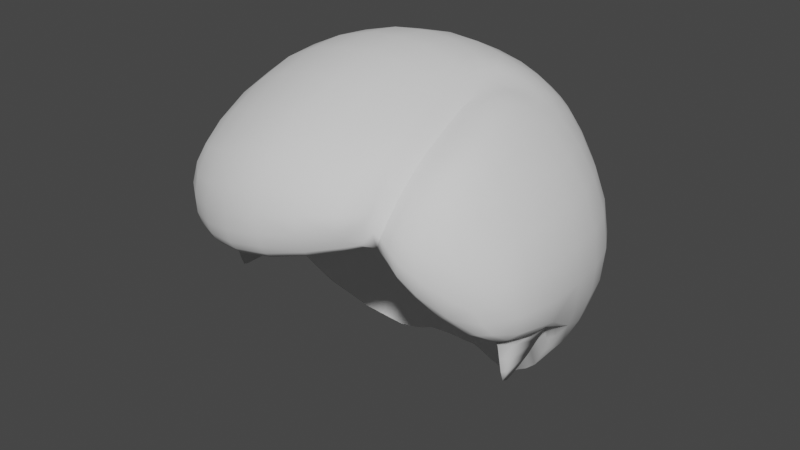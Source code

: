 # Source: Hair_02.blend  (saved by Blender 4.0.36; exported with 4.5.12 LTS)
import bpy
from mathutils import Matrix  # noqa: F401  (used for matrix-valued properties, if any)

bpy.ops.wm.read_factory_settings(use_empty=True)
scene = bpy.context.scene
scene.name = 'Scene'

# ---- collections
col_hair_01 = bpy.data.collections.new('Hair 01'); scene.collection.children.link(col_hair_01)

# ---- world
world_world = bpy.data.worlds.new('World'); scene.world = world_world
world_world.use_nodes = True; world_world.node_tree.nodes.clear()
_N = world_world.node_tree.nodes; _L = world_world.node_tree.links
n0 = _N.new('ShaderNodeOutputWorld'); n0.name = 'World Output'; n0.location = (300, 300)
n1 = _N.new('ShaderNodeBackground'); n1.name = 'Background'; n1.location = (10, 300)
n1.inputs[0].default_value = (0.05088, 0.05088, 0.05088, 1.0)
_L.new(n1.outputs[0], n0.inputs[0])
n0.is_active_output = True
world_world.color = (0.05088, 0.05088, 0.05088)
world_world.use_sun_shadow = False
world_world.sun_shadow_jitter_overblur = 0.0

# ---- meshes
me_cube_002 = bpy.data.meshes.new('Cube.002')
me_cube_002.from_pydata([(-0.3018, -0.3322, 0.2275), (-0.2936, 0.2818, -0.2707), (-0.285, 0.2793, 0.2739), (0.358, -0.2636, 0.2602), (0.3119, 0.2734, -0.265), (0.301, 0.2599, 0.2672), (-0.3279, 0.1921, -0.3084), (-0.3382, -0.3342, 0.04468), (-0.3496, -0.34, 0.1179), (-0.3394, -0.1733, 0.2956), (-0.3522, 0.006185, 0.3263), (-0.3241, 0.1693, 0.3101), (-0.3254, 0.3165, 0.1643), (-0.3524, 0.334, 0.001728), (-0.3346, 0.3154, -0.1608), (0.1715, 0.3263, -0.3114), (6.169e-05, 0.3474, -0.3266), (-0.1822, 0.3227, -0.3078), (-0.1741, 0.3189, 0.3101), (-0.001061, 0.3439, 0.3277), (0.1603, 0.3205, 0.3145), (0.3399, 0.2952, 0.1629), (0.3667, 0.3221, 0.001728), (0.3474, 0.3084, -0.1597), (0.3516, 0.08122, -0.3089), (0.3442, 0.1818, -0.2977), (0.3245, 0.1608, 0.3058), (0.3651, 0.007644, 0.3045), (0.375, -0.1537, 0.2939), (0.404, -0.2954, 0.1256), (0.3778, -0.3076, 0.01864), (0.3362, -0.283, -0.001075), (0.1537, -0.3428, 0.322), (-0.001638, -0.4027, 0.3111), (-0.1767, -0.3947, 0.2657), (-0.4414, -0.1954, 0.005239), (-0.4414, -0.1832, 0.1448), (-0.4523, 0.04612, -0.1749), (-0.4955, -0.006825, -0.01809), (-0.4575, 0.003566, 0.1754), (-0.425, 0.18, -0.1693), (-0.4578, 0.1851, 0.001728), (-0.415, 0.178, 0.173), (-0.1856, 0.3982, -0.1712), (-0.1932, 0.4336, 0.001728), (-0.1839, 0.4063, 0.173), (1.211e-08, 0.4254, -0.1801), (1.211e-08, 0.4672, 0.001728), (0.0, 0.4399, 0.1802), (0.1729, 0.4038, -0.1724), (0.1799, 0.4353, 0.001728), (0.173, 0.4065, 0.1742), (0.4213, 0.1876, -0.1687), (0.4573, 0.1865, 0.001829), (0.4176, 0.1752, 0.1712), (0.4495, 0.05551, -0.145), (0.492, 0.01297, 0.0009071), (0.4571, 0.006948, 0.1739), (0.4772, -0.1929, 0.005678), (0.4531, -0.1636, 0.1584), (0.1843, -0.4011, 0.1678), (0.1698, -0.4198, 0.2269), (0.005924, -0.4675, 0.121), (0.00134, -0.4691, 0.1939), (-0.1851, -0.4351, 0.07665), (-0.1895, -0.4386, 0.1427), (-0.1781, 0.2495, -0.3971), (0.0004986, 0.2916, -0.4116), (0.1697, 0.2517, -0.4033), (0.1514, 0.1735, 0.4058), (-0.005937, 0.1876, 0.4225), (-0.1836, 0.1785, 0.393), (0.1298, 0.002917, 0.4356), (-0.008565, 0.0009776, 0.4572), (-0.1931, 0.0053, 0.4217), (0.1442, -0.1806, 0.3981), (-0.004881, -0.2121, 0.4165), (-0.1855, -0.1913, 0.3839), (0.251, 0.2991, -0.2888), (0.2465, 0.2892, 0.2924), (0.2581, -0.2797, 0.2903), (0.2672, 0.3578, 0.1666), (0.2813, 0.3874, 0.001728), (0.2687, 0.3658, -0.1632), (0.2306, -0.3536, 0.148), (0.2477, -0.3437, 0.2057), (0.2621, 0.2014, -0.358), (0.2453, -0.1593, 0.3475), (0.2254, -0.006265, 0.385), (0.2442, 0.1861, 0.3589), (0.2226, -0.3007, 0.3128), (0.2213, -0.3632, 0.2232), (0.2105, -0.1657, 0.3756), (0.1863, -0.004793, 0.4086), (0.2983, -0.2783, 0.2867), (0.2884, -0.3615, 0.1076), (0.301, -0.3547, 0.1861), (0.2979, -0.1546, 0.347), (0.2828, -0.001765, 0.3742), (0.2811, 0.09488, 0.3576), (0.1913, 0.09541, 0.404), (0.2349, 0.09962, 0.3788), (-0.3899, -0.2191, -0.02829), (-0.3095, -0.3225, 0.02099), (0.01673, -0.4458, 0.09165), (0.4496, -0.04559, -0.1001), (0.4521, -0.1951, -0.0601), (0.4239, -0.01897, -0.1096), (0.4063, 0.03606, -0.1878), (0.0899, 0.3251, -0.3429), (0.08724, 0.2669, -0.4098), (-0.08935, 0.3251, -0.343), (-0.08425, 0.267, -0.4101), (-0.07578, 0.2253, -0.446), (0.4127, -0.1474, -0.2052), (-0.4211, -0.1895, -0.06366), (-0.4633, -0.05657, -0.09609), (-0.4179, -0.117, -0.2001), (-0.4138, -0.1669, -0.1374), (-0.4308, -0.07857, -0.1625), (-0.3113, 0.2433, -0.289), (-0.3374, 0.1437, -0.3239), (-0.3505, -0.3374, 0.07306), (-0.3278, -0.341, 0.1775), (-0.3203, -0.2682, 0.2599), (-0.351, -0.08092, 0.318), (-0.3419, 0.09083, 0.3227), (-0.3032, 0.2357, 0.2918), (-0.3039, 0.2976, 0.2307), (-0.3434, 0.3294, 0.08589), (-0.3487, 0.3287, -0.08243), (-0.3143, 0.2973, -0.2273), (0.2145, 0.3136, -0.3001), (0.05659, 0.3405, -0.3301), (-0.1235, 0.3308, -0.3245), (-0.2466, 0.3025, -0.2889), (-0.2418, 0.2979, 0.2918), (-0.09111, 0.3365, 0.3229), (0.08673, 0.3362, 0.3238), (0.2769, 0.2736, 0.2802), (0.3176, 0.2762, 0.2274), (0.3582, 0.3124, 0.08537), (0.3623, 0.3199, -0.08194), (0.3273, 0.2912, -0.2247), (0.353, 0.1327, -0.3055), (0.3269, 0.2348, -0.2825), (0.3121, 0.2239, 0.2843), (0.351, 0.08597, 0.3033), (0.3737, -0.07446, 0.3022), (0.3674, -0.2214, 0.2787), (0.3772, -0.2828, 0.2112), (0.3864, -0.316, 0.0679), (0.352, -0.3009, 0.006272), (0.197, -0.318, 0.3198), (0.08431, -0.3759, 0.3205), (-0.09128, -0.4086, 0.2906), (-0.251, -0.3658, 0.2438), (-0.4389, -0.1631, -0.074), (-0.4523, -0.1898, 0.07489), (-0.4385, 0.02256, -0.1742), (-0.4771, -0.1053, 0.004286), (-0.458, -0.09079, 0.1631), (-0.4816, 0.03342, -0.09657), (-0.4856, 0.001535, 0.08869), (-0.4472, 0.1044, -0.1738), (-0.4864, 0.09714, 0.0001046), (-0.4425, 0.09415, 0.1775), (-0.4503, 0.1833, -0.08614), (-0.4444, 0.183, 0.08963), (-0.3959, -0.2712, 0.03311), (-0.4053, -0.2677, 0.127), (-0.401, -0.1762, 0.223), (-0.4126, 0.005031, 0.2559), (-0.3751, 0.1721, 0.2476), (-0.3763, 0.2527, 0.1671), (-0.4127, 0.2647, 0.001728), (-0.3875, 0.2529, -0.1637), (-0.3855, 0.1799, -0.2437), (-0.4096, 0.06565, -0.2473), (-0.1912, 0.4232, -0.08638), (-0.1902, 0.4278, 0.08963), (-0.09517, 0.4181, -0.1786), (-0.09893, 0.4596, 0.001728), (-0.09509, 0.4317, 0.1781), (1.281e-08, 0.4547, -0.08996), (6.519e-09, 0.4623, 0.093), (0.09357, 0.4181, -0.1787), (0.09726, 0.4565, 0.001728), (0.09371, 0.4287, 0.1783), (0.1778, 0.4271, -0.08687), (0.1778, 0.4282, 0.09012), (-0.2666, 0.3642, -0.1639), (-0.2786, 0.391, 0.001728), (-0.2612, 0.3677, 0.1671), (-0.1773, 0.3698, 0.2476), (-0.0001326, 0.4004, 0.2595), (0.167, 0.3706, 0.2499), (0.2279, 0.3823, 0.1702), (0.238, 0.4116, 0.001728), (0.2281, 0.3858, -0.167), (0.1689, 0.3675, -0.2499), (7.721e-06, 0.3844, -0.2636), (-0.1806, 0.3623, -0.2477), (0.4475, 0.1887, -0.08583), (0.4464, 0.1816, 0.08942), (0.4368, 0.1247, -0.1715), (0.4818, 0.1032, 0.001865), (0.4432, 0.09464, 0.1746), (0.4753, 0.03247, -0.08323), (0.4852, 0.006587, 0.08934), (0.4339, -0.1283, -0.09276), (0.4926, -0.08477, -0.0005691), (0.4604, -0.08154, 0.1676), (0.471, -0.1815, -0.04371), (0.477, -0.1696, 0.07956), (0.3887, 0.2529, -0.1634), (0.4154, 0.262, 0.001741), (0.3806, 0.243, 0.1663), (0.3755, 0.1686, 0.2425), (0.4137, 0.008346, 0.2462), (0.4166, -0.1583, 0.2335), (0.4358, -0.2332, 0.1467), (0.4344, -0.262, 0.001428), (0.3708, -0.2421, -0.05083), (0.4005, 0.0865, -0.242), (0.3848, 0.1839, -0.2417), (0.174, -0.4207, 0.192), (0.1019, -0.4429, 0.1454), (0.09627, -0.4507, 0.2143), (0.00305, -0.4728, 0.1507), (-0.09219, -0.4636, 0.09765), (-0.09593, -0.4642, 0.1681), (-0.1901, -0.4381, 0.1024), (0.2068, -0.3888, 0.2298), (0.162, -0.3939, 0.2732), (-0.0001723, -0.4501, 0.2498), (-0.1825, -0.4328, 0.1995), (-0.2759, -0.397, 0.1242), (-0.2677, -0.3902, 0.05859), (-0.04289, 0.282, -0.4108), (0.1278, 0.2606, -0.4099), (-0.1756, 0.2271, -0.4334), (0.0009566, 0.281, -0.4481), (0.1702, 0.2311, -0.4403), (0.1276, 0.2216, -0.4621), (-0.1813, 0.283, -0.3562), (0.0002088, 0.3151, -0.3732), (0.1714, 0.2852, -0.3612), (0.2159, 0.228, -0.3836), (-0.2558, 0.1622, -0.4182), (-0.252, 0.2212, -0.3619), (0.07651, 0.1848, 0.418), (-0.09579, 0.1847, 0.4144), (0.1318, 0.08908, 0.4306), (-0.008012, 0.09771, 0.4484), (-0.19, 0.09452, 0.4143), (0.07067, 0.002273, 0.4503), (-0.09999, 0.002607, 0.4476), (0.1362, -0.08821, 0.4234), (-0.007127, -0.1034, 0.4465), (-0.1912, -0.08791, 0.4132), (0.0784, -0.1993, 0.4105), (-0.09575, -0.2065, 0.4072), (0.1534, 0.2561, 0.3661), (-0.003261, 0.2712, 0.3822), (-0.1771, 0.2543, 0.3585), (-0.2604, 0.1722, 0.3585), (-0.2784, 0.006488, 0.3815), (-0.267, -0.1787, 0.3483), (-0.1788, -0.3045, 0.3313), (-0.003087, -0.3182, 0.3692), (0.1489, -0.2686, 0.3641), (0.1859, -0.1701, 0.3875), (0.1652, -0.0004359, 0.4219), (0.285, 0.2859, -0.2772), (0.2109, 0.3046, 0.3037), (0.2754, -0.2782, 0.2882), (0.3027, 0.3312, 0.1635), (0.3223, 0.361, 0.001728), (0.3072, 0.3433, -0.1601), (0.26, -0.3604, 0.1351), (0.2692, -0.3512, 0.1989), (0.3041, 0.1862, -0.3328), (0.2682, -0.1568, 0.3475), (0.2511, -0.004882, 0.3822), (0.2275, 0.0529, 0.3855), (0.2332, -0.08125, 0.3705), (0.2547, -0.2265, 0.3224), (0.2443, 0.2383, 0.3332), (0.2664, 0.166, -0.3765), (0.2546, 0.2495, -0.3299), (0.2547, -0.3187, 0.2477), (0.2405, -0.3552, 0.1751), (0.2574, 0.3382, -0.2327), (0.2779, 0.3828, -0.08341), (0.277, 0.3782, 0.08687), (0.2553, 0.3288, 0.2362), (0.2416, -0.2875, 0.3005), (0.2328, -0.3473, 0.214), (0.2279, -0.1623, 0.3593), (0.2047, -0.006583, 0.3947), (0.2987, 0.1194, 0.3407), (0.1859, 0.05762, 0.409), (0.1969, -0.08302, 0.3967), (0.2189, -0.241, 0.3486), (0.2234, -0.3398, 0.267), (0.3298, -0.2738, 0.2768), (0.3252, -0.3455, 0.06908), (0.3458, -0.3385, 0.1608), (0.3343, -0.1529, 0.3312), (0.3208, 0.003381, 0.3481), (0.2959, -0.3655, 0.1403), (0.3004, -0.3242, 0.2385), (0.2991, -0.2219, 0.3218), (0.2903, -0.07727, 0.3664), (0.2812, 0.0587, 0.3667), (0.2807, 0.18, 0.3366), (0.2412, 0.1414, 0.3717), (0.2092, 0.099, 0.3931), (0.2616, 0.09889, 0.3656), (0.2043, 0.1886, 0.38), (0.18, 0.1231, 0.4075), (0.215, -0.3716, 0.1661), (0.2136, -0.3791, 0.1928), (0.2503, -0.3433, 0.1259), (0.3028, -0.3124, 0.04706), (0.282, -0.3491, 0.09185), (-0.2452, -0.3762, 0.03406), (-0.4071, -0.1803, -0.09823), (-0.4111, -0.2201, -0.01464), (-0.3238, -0.329, 0.02938), (-0.1767, -0.4284, 0.061), (0.01074, -0.4577, 0.1031), (0.1732, -0.4005, 0.148), (0.4533, 0.002358, -0.1198), (0.4283, -0.2, -0.07264), (0.4195, -0.2595, -0.03009), (0.4609, -0.1113, -0.08133), (0.4486, -0.2533, 0.05718), (-0.4654, -0.08079, -0.0854), (-0.4742, -0.01875, -0.07725), (0.42, 0.01872, -0.1385), (0.4228, 0.0481, -0.1813), (0.3832, 0.05693, -0.2505), (0.1227, 0.3312, -0.3248), (0.04451, 0.282, -0.4107), (0.04261, 0.2558, -0.4654), (0.08869, 0.2984, -0.3754), (0.08598, 0.2431, -0.4319), (-0.05635, 0.3405, -0.3302), (-0.1251, 0.2605, -0.4095), (-0.08741, 0.2985, -0.3756), (-0.08024, 0.2433, -0.4322), (0.4132, -0.1574, -0.1773), (0.4371, -0.05329, -0.134), (0.4238, -0.1003, -0.1842), (0.4257, -0.1307, -0.1476), (-0.4371, -0.05329, -0.134), (-0.4275, -0.1411, -0.1449), (-0.4629, -0.1176, -0.05938), (-0.4779, -0.09667, 0.08313), (-0.4762, 0.1003, -0.08927), (-0.4733, 0.09604, 0.09125), (-0.4096, -0.2699, 0.07127), (-0.3728, -0.2656, 0.1961), (-0.4139, -0.08484, 0.2446), (-0.3986, 0.09187, 0.2557), (-0.3443, 0.2419, 0.2368), (-0.4008, 0.2613, 0.08709), (-0.4073, 0.2613, -0.08363), (-0.3567, 0.2433, -0.2333), (-0.4024, 0.1163, -0.2509), (-0.09784, 0.4472, -0.08902), (-0.09773, 0.4544, 0.09198), (0.09616, 0.4457, -0.08908), (0.09618, 0.4508, 0.09204), (-0.2547, 0.3367, -0.2338), (-0.2758, 0.3832, -0.08366), (-0.2727, 0.3855, 0.08709), (-0.2486, 0.3388, 0.2368), (-0.09231, 0.3922, 0.2562), (0.0907, 0.3906, 0.2565), (0.287, 0.3063, 0.2299), (0.3161, 0.3508, 0.08558), (0.3186, 0.3578, -0.08213), (0.2927, 0.3203, -0.2265), (0.04368, 0.2656, -0.44), (0.04626, 0.309, -0.3742), (0.4678, 0.1136, -0.08705), (0.4728, 0.09735, 0.09122), (0.4767, -0.05424, -0.07245), (0.4865, -0.08579, 0.08259), (0.3597, 0.2423, -0.2322), (0.4089, 0.2607, -0.08353), (0.4049, 0.255, 0.08694), (0.3476, 0.2308, 0.2339), (0.3987, 0.09224, 0.2462), (0.42, -0.07706, 0.2424), (0.4027, -0.2293, 0.2199), (0.4595, -0.2239, 0.08908), (0.3939, -0.2574, -0.03914), (0.3966, 0.13, -0.2466), (0.09961, -0.4526, 0.1738), (-0.09578, -0.4667, 0.1258), (0.2052, -0.3971, 0.203), (0.2027, -0.3636, 0.2733), (0.09029, -0.4269, 0.2658), (-0.09335, -0.4518, 0.2253), (-0.2629, -0.3962, 0.1809), (-0.2763, -0.394, 0.08387), (-0.04057, 0.2657, -0.4401), (0.1271, 0.2379, -0.4391), (-0.2477, 0.2616, -0.3294), (-0.04558, 0.309, -0.3743), (0.1293, 0.2935, -0.3705), (0.2921, 0.2378, -0.3115), (0.3106, 0.1431, -0.3441), (-0.2548, 0.189, -0.3909), (0.07155, 0.09644, 0.4429), (-0.0987, 0.09669, 0.439), (0.07404, -0.0976, 0.4385), (-0.09873, -0.09795, 0.4379), (0.2143, -0.08241, 0.381), (0.08162, 0.2663, 0.3778), (-0.09268, 0.266, 0.3757), (-0.248, 0.2421, 0.3311), (-0.2721, 0.09208, 0.3756), (-0.2761, -0.08172, 0.374), (-0.2554, -0.2845, 0.3022), (-0.09253, -0.3191, 0.355), (0.08108, -0.2963, 0.3701), (0.1926, -0.2511, 0.3579), (0.1744, -0.08384, 0.41), (0.166, 0.07215, 0.4198), (0.273, 0.1378, 0.3529), (0.2582, -0.07951, 0.3701), (0.274, -0.2234, 0.3214), (0.2081, 0.1406, 0.3905), (0.2181, 0.2019, -0.4143), (0.2139, 0.2681, -0.3469), (0.2734, -0.3222, 0.2443), (0.2637, -0.3622, 0.1621), (0.2198, 0.3542, -0.2399), (0.2351, 0.4055, -0.08494), (0.235, 0.4034, 0.08838), (0.2191, 0.3497, 0.2429), (0.2378, -0.2327, 0.3339), (0.239, -0.3243, 0.2565), (0.2251, -0.3617, 0.1846), (0.3382, -0.3493, 0.107), (0.3383, -0.3132, 0.2236), (0.3315, -0.2205, 0.3107), (0.3295, -0.07501, 0.3442), (0.3125, 0.0716, 0.3429), (0.2782, 0.2291, 0.3139), (0.2052, 0.053, 0.3966), (0.2532, 0.05403, 0.3777), (0.2055, 0.2475, 0.3502), (0.3131, -0.3317, 0.05229), (0.2622, -0.3535, 0.1183), (-0.3769, -0.2712, 0.01554), (-0.2567, -0.3839, 0.0437), (-0.08539, -0.4552, 0.08067), (0.1026, -0.4338, 0.1277), (0.2049, -0.3789, 0.1564), (0.4449, -0.2428, -0.02661), (0.4447, -0.1402, -0.08633), (0.4255, -0.2799, 0.03713), (-0.4128, 0.04095, -0.2275), (-0.4634, 0.006617, -0.1116), (0.4351, 0.02306, -0.1364), (0.4037, 0.06304, -0.2265), (-0.129, 0.2933, -0.3701), (-0.1206, 0.2377, -0.4385), (0.09107, 0.373, -0.2701), (-0.09206, 0.3726, -0.2699), (0.4205, -0.1356, -0.1814), (0.4293, -0.1241, -0.1148), (-0.421, -0.1362, -0.1805), (-0.435, -0.1441, -0.1096), (-0.334, 0.09882, -0.3357), (-0.1739, 0.2115, -0.4676), (0.001511, 0.2778, -0.4841), (0.1724, 0.2184, -0.4746), (0.2681, 0.1388, -0.39), (0.2738, -0.3319, 0.09001), (-0.1667, -0.4195, 0.05051), (0.1716, -0.395, 0.1384), (-0.4089, 0.02441, -0.1822), (-0.4439, -0.03125, -0.1115), (0.08484, 0.2249, -0.4459), (0.41, -0.1802, -0.08723), (0.4179, -0.117, -0.2001), (0.4138, -0.1669, -0.1374), (0.4308, -0.07857, -0.1625), (-0.4127, -0.1474, -0.2052), (-0.0377, 0.256, -0.4654), (0.2202, 0.1844, -0.4421), (0.3127, 0.1057, -0.3499), (-0.3579, -0.2677, 0.007697), (-0.07684, -0.4441, 0.06954), (0.1042, -0.4249, 0.1164), (0.2096, -0.3704, 0.151), (-0.3813, 0.05332, -0.2536), (-0.4322, 0.00133, -0.1285), (0.4369, -0.01542, -0.1209), (-0.1165, 0.2211, -0.4613), (0.4142, -0.1333, -0.2101), (0.4138, -0.1751, -0.09972), (-0.4142, -0.1333, -0.2101), (-0.4132, -0.1574, -0.1773), (-0.4238, -0.1003, -0.1842), (0.03609, 0.244, 0.1228)], [], [(35, 160, 359, 157), (38, 339, 359, 160), (35, 158, 360, 160), (158, 36, 161, 360), (360, 161, 39, 163), (160, 360, 163, 38), (37, 162, 361, 164), (162, 38, 165, 361), (361, 165, 41, 167), (164, 361, 167, 40), (38, 163, 362, 165), (163, 39, 166, 362), (362, 166, 42, 168), (165, 362, 168, 41), (7, 122, 363, 169), (122, 8, 170, 363), (363, 170, 36, 158), (169, 363, 158, 35), (8, 123, 364, 170), (123, 0, 124, 364), (364, 124, 9, 171), (170, 364, 171, 36), (36, 171, 365, 161), (171, 9, 125, 365), (365, 125, 10, 172), (161, 365, 172, 39), (39, 172, 366, 166), (172, 10, 126, 366), (366, 126, 11, 173), (166, 366, 173, 42), (42, 173, 367, 174), (173, 11, 127, 367), (367, 127, 2, 128), (174, 367, 128, 12), (41, 168, 368, 175), (168, 42, 174, 368), (368, 174, 12, 129), (175, 368, 129, 13), (40, 167, 369, 176), (167, 41, 175, 369), (369, 175, 13, 130), (176, 369, 130, 14), (6, 177, 370, 120), (177, 40, 176, 370), (370, 176, 14, 131), (120, 370, 131, 1), (480, 178, 371, 121), (178, 37, 164, 371), (371, 164, 40, 177), (121, 371, 177, 6), (43, 179, 372, 181), (179, 44, 182, 372), (372, 182, 47, 184), (181, 372, 184, 46), (44, 180, 373, 182), (180, 45, 183, 373), (373, 183, 48, 185), (182, 373, 185, 47), (46, 184, 374, 186), (184, 47, 187, 374), (374, 187, 50, 189), (186, 374, 189, 49), (47, 185, 375, 187), (185, 48, 188, 375), (375, 188, 51, 190), (187, 375, 190, 50), (1, 131, 376, 135), (131, 14, 191, 376), (376, 191, 43, 202), (135, 376, 202, 17), (14, 130, 377, 191), (130, 13, 192, 377), (377, 192, 44, 179), (191, 377, 179, 43), (13, 129, 378, 192), (129, 12, 193, 378), (378, 193, 45, 180), (192, 378, 180, 44), (12, 128, 379, 193), (128, 2, 136, 379), (379, 136, 18, 194), (193, 379, 194, 45), (45, 194, 380, 183), (194, 18, 137, 380), (380, 137, 19, 195), (183, 380, 195, 48), (48, 195, 381, 188), (195, 19, 138, 381), (381, 138, 20, 196), (188, 381, 196, 51), (81, 296, 382, 277), (296, 79, 139, 382), (382, 139, 5, 140), (277, 382, 140, 21), (82, 295, 383, 278), (295, 81, 277, 383), (383, 277, 21, 141), (278, 383, 141, 22), (83, 294, 384, 279), (294, 82, 278, 384), (384, 278, 22, 142), (279, 384, 142, 23), (78, 293, 385, 274), (293, 83, 279, 385), (385, 279, 23, 143), (274, 385, 143, 4), (67, 345, 386, 242), (345, 110, 348, 386), (386, 348, 490, 346), (242, 386, 346, 482), (16, 133, 387, 246), (133, 109, 347, 387), (387, 347, 110, 345), (246, 387, 345, 67), (52, 203, 388, 205), (203, 53, 206, 388), (388, 206, 56, 208), (205, 388, 208, 55), (53, 204, 389, 206), (204, 54, 207, 389), (389, 207, 57, 209), (206, 389, 209, 56), (55, 208, 390, 334), (56, 211, 390, 208), (58, 213, 390, 211), (106, 337, 390, 213), (105, 334, 390, 337), (56, 209, 391, 211), (209, 57, 212, 391), (391, 212, 59, 214), (211, 391, 214, 58), (4, 143, 392, 145), (143, 23, 215, 392), (392, 215, 52, 225), (145, 392, 225, 25), (23, 142, 393, 215), (142, 22, 216, 393), (393, 216, 53, 203), (215, 393, 203, 52), (22, 141, 394, 216), (141, 21, 217, 394), (394, 217, 54, 204), (216, 394, 204, 53), (21, 140, 395, 217), (140, 5, 146, 395), (395, 146, 26, 218), (217, 395, 218, 54), (54, 218, 396, 207), (218, 26, 147, 396), (396, 147, 27, 219), (207, 396, 219, 57), (57, 219, 397, 212), (219, 27, 148, 397), (397, 148, 28, 220), (212, 397, 220, 59), (59, 220, 398, 221), (220, 28, 149, 398), (398, 149, 3, 150), (221, 398, 150, 29), (58, 214, 399, 338), (59, 221, 399, 214), (29, 338, 399, 221), (491, 335, 400, 223), (335, 106, 336, 400), (400, 336, 30, 152), (223, 400, 152, 31), (25, 225, 401, 144), (225, 52, 205, 401), (401, 205, 55, 224), (144, 401, 224, 24), (60, 226, 402, 227), (226, 61, 228, 402), (402, 228, 63, 229), (227, 402, 229, 62), (62, 229, 403, 230), (229, 63, 231, 403), (403, 231, 65, 232), (230, 403, 232, 64), (60, 323, 404, 226), (91, 233, 404, 323), (61, 226, 404, 233), (91, 305, 405, 233), (305, 90, 153, 405), (405, 153, 32, 234), (233, 405, 234, 61), (61, 234, 406, 228), (234, 32, 154, 406), (406, 154, 33, 235), (228, 406, 235, 63), (63, 235, 407, 231), (235, 33, 155, 407), (407, 155, 34, 236), (231, 407, 236, 65), (65, 236, 408, 237), (236, 34, 156, 408), (408, 156, 0, 123), (237, 408, 123, 8), (64, 232, 409, 238), (232, 65, 237, 409), (409, 237, 8, 122), (238, 409, 122, 7), (112, 239, 410, 352), (239, 67, 242, 410), (410, 242, 482, 496), (352, 410, 496, 113), (110, 240, 411, 348), (240, 68, 243, 411), (411, 243, 483, 244), (348, 411, 244, 490), (1, 135, 412, 120), (135, 17, 245, 412), (412, 245, 66, 250), (120, 412, 250, 6), (111, 349, 413, 351), (349, 16, 246, 413), (413, 246, 67, 239), (351, 413, 239, 112), (109, 344, 414, 347), (344, 15, 247, 414), (414, 247, 68, 240), (347, 414, 240, 110), (78, 274, 415, 290), (274, 4, 145, 415), (415, 145, 25, 282), (290, 415, 282, 86), (86, 282, 416, 289), (282, 25, 144, 416), (416, 144, 24, 498), (289, 416, 498, 484), (6, 250, 417, 121), (250, 66, 241, 417), (417, 241, 481, 249), (121, 417, 249, 480), (69, 251, 418, 253), (251, 70, 254, 418), (418, 254, 73, 256), (253, 418, 256, 72), (70, 252, 419, 254), (252, 71, 255, 419), (419, 255, 74, 257), (254, 419, 257, 73), (72, 256, 420, 258), (256, 73, 259, 420), (420, 259, 76, 261), (258, 420, 261, 75), (73, 257, 421, 259), (257, 74, 260, 421), (421, 260, 77, 262), (259, 421, 262, 76), (88, 300, 422, 286), (300, 93, 303, 422), (422, 303, 92, 299), (286, 422, 299, 87), (20, 138, 423, 263), (138, 19, 264, 423), (423, 264, 70, 251), (263, 423, 251, 69), (19, 137, 424, 264), (137, 18, 265, 424), (424, 265, 71, 252), (264, 424, 252, 70), (18, 136, 425, 265), (136, 2, 127, 425), (425, 127, 11, 266), (265, 425, 266, 71), (71, 266, 426, 255), (266, 11, 126, 426), (426, 126, 10, 267), (255, 426, 267, 74), (74, 267, 427, 260), (267, 10, 125, 427), (427, 125, 9, 268), (260, 427, 268, 77), (77, 268, 428, 269), (268, 9, 124, 428), (428, 124, 0, 156), (269, 428, 156, 34), (76, 262, 429, 270), (262, 77, 269, 429), (429, 269, 34, 155), (270, 429, 155, 33), (75, 261, 430, 271), (261, 76, 270, 430), (430, 270, 33, 154), (271, 430, 154, 32), (92, 272, 431, 304), (272, 75, 271, 431), (431, 271, 32, 153), (304, 431, 153, 90), (93, 273, 432, 303), (273, 72, 258, 432), (432, 258, 75, 272), (303, 432, 272, 92), (69, 253, 433, 321), (253, 72, 273, 433), (433, 273, 93, 302), (321, 433, 302, 100), (26, 316, 434, 301), (316, 89, 317, 434), (434, 317, 101, 319), (301, 434, 319, 99), (98, 284, 435, 314), (284, 88, 286, 435), (435, 286, 87, 283), (314, 435, 283, 97), (97, 283, 436, 313), (283, 87, 287, 436), (436, 287, 80, 276), (313, 436, 276, 94), (89, 320, 437, 317), (320, 69, 321, 437), (437, 321, 100, 318), (317, 437, 318, 101), (68, 248, 438, 243), (248, 86, 289, 438), (438, 289, 484, 497), (243, 438, 497, 483), (15, 132, 439, 247), (132, 78, 290, 439), (439, 290, 86, 248), (247, 439, 248, 68), (96, 312, 440, 281), (312, 94, 276, 440), (440, 276, 80, 291), (281, 440, 291, 85), (95, 311, 441, 280), (311, 96, 281, 441), (441, 281, 85, 292), (280, 441, 292, 84), (15, 200, 442, 132), (200, 49, 199, 442), (442, 199, 83, 293), (132, 442, 293, 78), (49, 189, 443, 199), (189, 50, 198, 443), (443, 198, 82, 294), (199, 443, 294, 83), (50, 190, 444, 198), (190, 51, 197, 444), (444, 197, 81, 295), (198, 444, 295, 82), (51, 196, 445, 197), (196, 20, 275, 445), (445, 275, 79, 296), (197, 445, 296, 81), (87, 299, 446, 287), (299, 92, 304, 446), (446, 304, 90, 297), (287, 446, 297, 80), (85, 291, 447, 298), (291, 80, 297, 447), (447, 297, 90, 305), (298, 447, 305, 91), (84, 292, 448, 322), (292, 85, 298, 448), (448, 298, 91, 323), (322, 448, 323, 60), (30, 151, 449, 307), (151, 29, 308, 449), (449, 308, 96, 311), (307, 449, 311, 95), (29, 150, 450, 308), (150, 3, 306, 450), (450, 306, 94, 312), (308, 450, 312, 96), (28, 309, 451, 149), (309, 97, 313, 451), (451, 313, 94, 306), (149, 451, 306, 3), (27, 310, 452, 148), (310, 98, 314, 452), (452, 314, 97, 309), (148, 452, 309, 28), (26, 301, 453, 147), (301, 99, 315, 453), (453, 315, 98, 310), (147, 453, 310, 27), (79, 288, 454, 139), (288, 89, 316, 454), (454, 316, 26, 146), (139, 454, 146, 5), (101, 318, 455, 285), (318, 100, 302, 455), (455, 302, 93, 300), (285, 455, 300, 88), (99, 319, 456, 315), (319, 101, 285, 456), (456, 285, 88, 284), (315, 456, 284, 98), (69, 320, 457, 263), (320, 89, 288, 457), (457, 288, 79, 275), (263, 457, 275, 20), (31, 152, 458, 325), (152, 30, 307, 458), (458, 307, 95, 326), (325, 458, 326, 485), (84, 324, 459, 280), (485, 326, 459, 324), (95, 280, 459, 326), (102, 329, 115, 328), (35, 157, 115, 329), (7, 169, 460, 330), (169, 35, 329, 460), (460, 329, 102, 499), (330, 460, 499, 103), (64, 238, 461, 331), (238, 7, 330, 461), (461, 330, 103, 327), (331, 461, 327, 486), (62, 230, 462, 332), (230, 64, 331, 462), (462, 331, 486, 500), (332, 462, 500, 104), (487, 333, 463, 501), (333, 60, 227, 463), (463, 227, 62, 332), (501, 463, 332, 104), (60, 333, 464, 322), (487, 502, 464, 333), (84, 322, 464, 502), (30, 336, 465, 222), (106, 213, 465, 336), (58, 222, 465, 213), (105, 337, 466, 210), (106, 335, 466, 337), (491, 210, 466, 335), (30, 222, 467, 151), (58, 338, 467, 222), (29, 151, 467, 338), (37, 178, 468, 159), (480, 503, 468, 178), (488, 159, 468, 503), (488, 504, 469, 159), (504, 489, 340, 469), (469, 340, 38, 162), (159, 469, 162, 37), (38, 340, 116, 339), (340, 489, 357, 116), (105, 354, 505), (108, 342, 470, 341), (342, 55, 334, 470), (470, 334, 105, 505), (341, 470, 505, 107), (55, 342, 471, 224), (108, 343, 471, 342), (24, 224, 471, 343), (17, 134, 472, 245), (134, 111, 351, 472), (472, 351, 112, 350), (245, 472, 350, 66), (66, 350, 473, 241), (350, 112, 352, 473), (473, 352, 113, 506), (241, 473, 506, 481), (109, 133, 474, 344), (16, 201, 474, 133), (46, 186, 474, 201), (49, 200, 474, 186), (15, 344, 474, 200), (111, 134, 475, 349), (17, 202, 475, 134), (43, 181, 475, 202), (46, 201, 475, 181), (16, 349, 475, 201), (494, 356, 476, 355), (356, 493, 353, 476), (476, 353, 114, 507), (355, 476, 507, 492), (105, 210, 477, 354), (210, 491, 508, 477), (477, 508, 493, 356), (354, 477, 356, 494), (119, 511, 478, 358), (511, 117, 509, 478), (478, 509, 495, 510), (358, 478, 510, 118), (479, 359, 339), (357, 119, 358, 479), (479, 358, 118, 328), (339, 116, 357, 479), (479, 157, 359), (479, 328, 115, 157), (223, 31, 512), (117, 511, 512), (503, 480, 512), (113, 496, 512), (511, 119, 512), (504, 488, 512), (496, 482, 512), (328, 118, 512), (489, 504, 512), (490, 244, 512), (357, 489, 512), (107, 505, 512), (244, 483, 512), (505, 354, 512), (341, 107, 512), (497, 484, 512), (491, 223, 512), (108, 341, 512), (483, 497, 512), (24, 343, 512), (480, 249, 512), (343, 108, 512), (249, 481, 512), (482, 346, 512), (498, 24, 512), (346, 490, 512), (484, 498, 512), (481, 506, 512), (485, 324, 512), (506, 113, 512), (324, 84, 512), (492, 507, 512), (31, 325, 512), (507, 114, 512), (325, 485, 512), (353, 493, 512), (499, 102, 512), (114, 353, 512), (103, 499, 512), (354, 494, 512), (327, 103, 512), (355, 492, 512), (486, 327, 512), (494, 355, 512), (500, 486, 512), (508, 491, 512), (104, 500, 512), (493, 508, 512), (501, 104, 512), (509, 117, 512), (487, 501, 512), (495, 509, 512), (102, 328, 512), (118, 510, 512), (84, 502, 512), (510, 495, 512), (502, 487, 512), (119, 357, 512), (488, 503, 512)])
me_cube_002.polygons.foreach_set('use_smooth', [True] * 542)
_k = set([(24, 498), (80, 287), (80, 291), (84, 292), (85, 291), (85, 292), (87, 286), (87, 287), (88, 286), (109, 347), (110, 347), (110, 348), (111, 351), (112, 351), (112, 352), (113, 352), (113, 496), (113, 506), (244, 483), (244, 490), (249, 480), (249, 481), (346, 482), (346, 490), (348, 490), (480, 503), (481, 506), (482, 496), (483, 497), (484, 497), (484, 498)])
me_cube_002.attributes.new('sharp_edge', 'BOOLEAN', 'EDGE').data.foreach_set('value', [ (min(e.vertices), max(e.vertices)) in _k for e in me_cube_002.edges])
_uv = me_cube_002.uv_layers.new(name='UVMap')
_uv.uv.foreach_set('vector', [0.45, 0.05625, 0.4934, 0.0888, 0.4648, 0.08061, 0.4199, 0.06162, 0.4561, 0.1111, 0.4205, 0.07995, 0.4648, 0.08061, 0.4934, 0.0888, 0.45, 0.05625, 0.5274, 0.06183, 0.53, 0.09309, 0.4934, 0.0888, 0.5274, 0.06183, 0.5631, 0.0625, 0.5626, 0.09375, 0.53, 0.09309, 0.53, 0.09309, 0.5626, 0.09375, 0.5625, 0.125, 0.5282, 0.1239, 0.4934, 0.0888, 0.53, 0.09309, 0.5282, 0.1239, 0.4561, 0.1111, 0.3721, 0.1203, 0.3957, 0.1152, 0.4601, 0.1552, 0.4293, 0.1575, 0.3957, 0.1152, 0.4561, 0.1111, 0.4953, 0.155, 0.4601, 0.1552, 0.4601, 0.1552, 0.4953, 0.155, 0.5, 0.1875, 0.4688, 0.1876, 0.4293, 0.1575, 0.4601, 0.1552, 0.4688, 0.1876, 0.4375, 0.1883, 0.4561, 0.1111, 0.5282, 0.1239, 0.5305, 0.156, 0.4953, 0.155, 0.5282, 0.1239, 0.5625, 0.125, 0.5625, 0.1563, 0.5305, 0.156, 0.5305, 0.156, 0.5625, 0.1563, 0.5625, 0.1875, 0.5313, 0.1875, 0.4953, 0.155, 0.5305, 0.156, 0.5313, 0.1875, 0.5, 0.1875, 0.5207, 0.0, 0.5416, 0.0, 0.5294, 0.03069, 0.4434, 0.02639, 0.5416, 0.0, 0.5625, 0.0, 0.564, 0.03125, 0.5294, 0.03069, 0.5294, 0.03069, 0.564, 0.03125, 0.5631, 0.0625, 0.5274, 0.06183, 0.4434, 0.02639, 0.5294, 0.03069, 0.5274, 0.06183, 0.45, 0.05625, 0.5625, 0.0, 0.5938, 0.0, 0.5939, 0.03125, 0.564, 0.03125, 0.5938, 0.0, 0.625, 0.0, 0.625, 0.03125, 0.5939, 0.03125, 0.5939, 0.03125, 0.625, 0.03125, 0.625, 0.0625, 0.5938, 0.0625, 0.564, 0.03125, 0.5939, 0.03125, 0.5938, 0.0625, 0.5631, 0.0625, 0.5631, 0.0625, 0.5938, 0.0625, 0.5938, 0.09375, 0.5626, 0.09375, 0.5938, 0.0625, 0.625, 0.0625, 0.625, 0.09375, 0.5938, 0.09375, 0.5938, 0.09375, 0.625, 0.09375, 0.625, 0.125, 0.5938, 0.125, 0.5626, 0.09375, 0.5938, 0.09375, 0.5938, 0.125, 0.5625, 0.125, 0.5625, 0.125, 0.5938, 0.125, 0.5938, 0.1563, 0.5625, 0.1563, 0.5938, 0.125, 0.625, 0.125, 0.625, 0.1563, 0.5938, 0.1563, 0.5938, 0.1563, 0.625, 0.1563, 0.625, 0.1875, 0.5938, 0.1875, 0.5625, 0.1563, 0.5938, 0.1563, 0.5938, 0.1875, 0.5625, 0.1875, 0.5625, 0.1875, 0.5938, 0.1875, 0.5938, 0.2188, 0.5625, 0.2188, 0.5938, 0.1875, 0.625, 0.1875, 0.625, 0.2188, 0.5938, 0.2188, 0.5938, 0.2188, 0.625, 0.2188, 0.625, 0.25, 0.5938, 0.25, 0.5625, 0.2188, 0.5938, 0.2188, 0.5938, 0.25, 0.5625, 0.25, 0.5, 0.1875, 0.5313, 0.1875, 0.5313, 0.2188, 0.5, 0.2188, 0.5313, 0.1875, 0.5625, 0.1875, 0.5625, 0.2188, 0.5313, 0.2188, 0.5313, 0.2188, 0.5625, 0.2188, 0.5625, 0.25, 0.5313, 0.25, 0.5, 0.2188, 0.5313, 0.2188, 0.5313, 0.25, 0.5, 0.25, 0.4375, 0.1883, 0.4688, 0.1876, 0.4688, 0.2188, 0.4375, 0.2188, 0.4688, 0.1876, 0.5, 0.1875, 0.5, 0.2188, 0.4688, 0.2188, 0.4688, 0.2188, 0.5, 0.2188, 0.5, 0.25, 0.4688, 0.25, 0.4375, 0.2188, 0.4688, 0.2188, 0.4688, 0.25, 0.4375, 0.25, 0.375, 0.1875, 0.4063, 0.1896, 0.4063, 0.219, 0.375, 0.2188, 0.4063, 0.1896, 0.4375, 0.1883, 0.4375, 0.2188, 0.4063, 0.219, 0.4063, 0.219, 0.4375, 0.2188, 0.4375, 0.25, 0.4063, 0.25, 0.375, 0.2188, 0.4063, 0.219, 0.4063, 0.25, 0.375, 0.25, 0.375, 0.1535, 0.3597, 0.1316, 0.4011, 0.1631, 0.375, 0.1705, 0.3597, 0.1316, 0.3721, 0.1203, 0.4293, 0.1575, 0.4011, 0.1631, 0.4011, 0.1631, 0.4293, 0.1575, 0.4375, 0.1883, 0.4063, 0.1896, 0.375, 0.1705, 0.4011, 0.1631, 0.4063, 0.1896, 0.375, 0.1875, 0.4306, 0.3187, 0.4679, 0.3133, 0.4665, 0.3458, 0.4193, 0.3603, 0.4679, 0.3133, 0.5, 0.3125, 0.5, 0.3438, 0.4665, 0.3458, 0.4665, 0.3458, 0.5, 0.3438, 0.5, 0.375, 0.4661, 0.3774, 0.4193, 0.3603, 0.4665, 0.3458, 0.4661, 0.3774, 0.4167, 0.3944, 0.5, 0.3125, 0.5313, 0.3125, 0.5313, 0.3438, 0.5, 0.3438, 0.5313, 0.3125, 0.5625, 0.3125, 0.5625, 0.3438, 0.5313, 0.3438, 0.5313, 0.3438, 0.5625, 0.3438, 0.5625, 0.375, 0.5313, 0.375, 0.5, 0.3438, 0.5313, 0.3438, 0.5313, 0.375, 0.5, 0.375, 0.4167, 0.3944, 0.4661, 0.3774, 0.4666, 0.4077, 0.4193, 0.4228, 0.4661, 0.3774, 0.5, 0.375, 0.5, 0.4056, 0.4666, 0.4077, 0.4666, 0.4077, 0.5, 0.4056, 0.5, 0.4324, 0.4683, 0.4331, 0.4193, 0.4228, 0.4666, 0.4077, 0.4683, 0.4331, 0.4375, 0.4375, 0.5, 0.375, 0.5313, 0.375, 0.5313, 0.4056, 0.5, 0.4056, 0.5313, 0.375, 0.5625, 0.375, 0.5625, 0.4057, 0.5313, 0.4056, 0.5313, 0.4056, 0.5625, 0.4057, 0.5625, 0.4328, 0.5313, 0.4326, 0.5, 0.4056, 0.5313, 0.4056, 0.5313, 0.4326, 0.5, 0.4324, 0.375, 0.25, 0.4063, 0.25, 0.4044, 0.2829, 0.375, 0.2813, 0.4063, 0.25, 0.4375, 0.25, 0.4366, 0.282, 0.4044, 0.2829, 0.4044, 0.2829, 0.4366, 0.282, 0.4306, 0.3187, 0.3893, 0.3275, 0.375, 0.2813, 0.4044, 0.2829, 0.3893, 0.3275, 0.375, 0.3125, 0.4375, 0.25, 0.4688, 0.25, 0.4686, 0.2813, 0.4366, 0.282, 0.4688, 0.25, 0.5, 0.25, 0.5, 0.2813, 0.4686, 0.2813, 0.4686, 0.2813, 0.5, 0.2813, 0.5, 0.3125, 0.4679, 0.3133, 0.4366, 0.282, 0.4686, 0.2813, 0.4679, 0.3133, 0.4306, 0.3187, 0.5, 0.25, 0.5313, 0.25, 0.5313, 0.2813, 0.5, 0.2813, 0.5313, 0.25, 0.5625, 0.25, 0.5625, 0.2813, 0.5313, 0.2813, 0.5313, 0.2813, 0.5625, 0.2813, 0.5625, 0.3125, 0.5313, 0.3125, 0.5, 0.2813, 0.5313, 0.2813, 0.5313, 0.3125, 0.5, 0.3125, 0.5625, 0.25, 0.5938, 0.25, 0.5938, 0.2813, 0.5625, 0.2813, 0.5938, 0.25, 0.625, 0.25, 0.625, 0.2813, 0.5938, 0.2813, 0.5938, 0.2813, 0.625, 0.2813, 0.625, 0.3125, 0.5938, 0.3125, 0.5625, 0.2813, 0.5938, 0.2813, 0.5938, 0.3125, 0.5625, 0.3125, 0.5625, 0.3125, 0.5938, 0.3125, 0.5938, 0.3438, 0.5625, 0.3438, 0.5938, 0.3125, 0.625, 0.3125, 0.625, 0.3438, 0.5938, 0.3438, 0.5938, 0.3438, 0.625, 0.3438, 0.625, 0.375, 0.5938, 0.375, 0.5625, 0.3438, 0.5938, 0.3438, 0.5938, 0.375, 0.5625, 0.375, 0.5625, 0.375, 0.5938, 0.375, 0.5938, 0.4058, 0.5625, 0.4057, 0.5938, 0.375, 0.625, 0.375, 0.625, 0.4063, 0.5938, 0.4058, 0.5938, 0.4058, 0.625, 0.4063, 0.625, 0.4375, 0.5937, 0.4335, 0.5625, 0.4057, 0.5938, 0.4058, 0.5937, 0.4335, 0.5625, 0.4328, 0.5625, 0.4717, 0.5931, 0.4729, 0.5931, 0.4894, 0.5625, 0.4893, 0.5931, 0.4729, 0.6198, 0.4856, 0.6191, 0.498, 0.5931, 0.4894, 0.5931, 0.4894, 0.6191, 0.498, 0.625, 0.5, 0.5936, 0.5082, 0.5625, 0.4893, 0.5931, 0.4894, 0.5936, 0.5082, 0.5625, 0.5097, 0.5, 0.4695, 0.5313, 0.4709, 0.5313, 0.4881, 0.5, 0.4861, 0.5313, 0.4709, 0.5625, 0.4717, 0.5625, 0.4893, 0.5313, 0.4881, 0.5313, 0.4881, 0.5625, 0.4893, 0.5625, 0.5097, 0.5313, 0.5084, 0.5, 0.4861, 0.5313, 0.4881, 0.5313, 0.5084, 0.5, 0.5063, 0.4375, 0.4688, 0.4688, 0.4688, 0.4688, 0.4852, 0.4375, 0.485, 0.4688, 0.4688, 0.5, 0.4695, 0.5, 0.4861, 0.4688, 0.4852, 0.4688, 0.4852, 0.5, 0.4861, 0.5, 0.5063, 0.4688, 0.5053, 0.4375, 0.485, 0.4688, 0.4852, 0.4688, 0.5053, 0.4375, 0.5052, 0.375, 0.4688, 0.4063, 0.4688, 0.4063, 0.4849, 0.375, 0.4844, 0.4063, 0.4688, 0.4375, 0.4688, 0.4375, 0.485, 0.4063, 0.4849, 0.4063, 0.4849, 0.4375, 0.485, 0.4375, 0.5052, 0.4064, 0.5048, 0.375, 0.4844, 0.4063, 0.4849, 0.4064, 0.5048, 0.375, 0.5, 0.2501, 0.5423, 0.2639, 0.5436, 0.2645, 0.5598, 0.2501, 0.5592, 0.2639, 0.5436, 0.2778, 0.5467, 0.2789, 0.5615, 0.2645, 0.5598, 0.2645, 0.5598, 0.2789, 0.5615, 0.2812, 0.5724, 0.2656, 0.5734, 0.2501, 0.5592, 0.2645, 0.5598, 0.2656, 0.5734, 0.25, 0.5743, 0.2813, 0.4853, 0.2892, 0.4959, 0.2674, 0.5226, 0.254, 0.5203, 0.2892, 0.4959, 0.2904, 0.5067, 0.2804, 0.526, 0.2674, 0.5226, 0.2674, 0.5226, 0.2804, 0.526, 0.2778, 0.5467, 0.2639, 0.5436, 0.254, 0.5203, 0.2674, 0.5226, 0.2639, 0.5436, 0.2501, 0.5423, 0.4375, 0.5591, 0.4688, 0.5605, 0.4688, 0.5877, 0.4375, 0.5828, 0.4688, 0.5605, 0.5, 0.5621, 0.5, 0.5917, 0.4688, 0.5877, 0.4688, 0.5877, 0.5, 0.5917, 0.5001, 0.621, 0.4679, 0.6125, 0.4375, 0.5828, 0.4688, 0.5877, 0.4679, 0.6125, 0.4451, 0.6041, 0.5, 0.5621, 0.5313, 0.5631, 0.5313, 0.5934, 0.5, 0.5917, 0.5313, 0.5631, 0.5625, 0.5635, 0.5625, 0.5937, 0.5313, 0.5934, 0.5313, 0.5934, 0.5625, 0.5937, 0.5625, 0.6232, 0.5313, 0.623, 0.5, 0.5917, 0.5313, 0.5934, 0.5313, 0.623, 0.5001, 0.621, 0.4451, 0.6041, 0.4679, 0.6125, 0.466, 0.6357, 0.3884, 0.5435, 0.5001, 0.621, 0.5015, 0.651, 0.466, 0.6357, 0.4679, 0.6125, 0.5087, 0.6872, 0.4848, 0.6819, 0.466, 0.6357, 0.5015, 0.651, 0.4707, 0.6871, 0.4501, 0.6494, 0.466, 0.6357, 0.4848, 0.6819, 0.3825, 0.5544, 0.3884, 0.5435, 0.466, 0.6357, 0.4501, 0.6494, 0.5001, 0.621, 0.5313, 0.623, 0.5318, 0.6511, 0.5015, 0.651, 0.5313, 0.623, 0.5625, 0.6232, 0.5626, 0.651, 0.5318, 0.6511, 0.5318, 0.6511, 0.5626, 0.651, 0.5637, 0.6791, 0.5353, 0.6786, 0.5015, 0.651, 0.5318, 0.6511, 0.5353, 0.6786, 0.5087, 0.6872, 0.375, 0.5, 0.4064, 0.5048, 0.4068, 0.5312, 0.3798, 0.5307, 0.4064, 0.5048, 0.4375, 0.5052, 0.4375, 0.5315, 0.4068, 0.5312, 0.4068, 0.5312, 0.4375, 0.5315, 0.4375, 0.5591, 0.4069, 0.5582, 0.3798, 0.5307, 0.4068, 0.5312, 0.4069, 0.5582, 0.3802, 0.5575, 0.4375, 0.5052, 0.4688, 0.5053, 0.4688, 0.5317, 0.4375, 0.5315, 0.4688, 0.5053, 0.5, 0.5063, 0.5, 0.5326, 0.4688, 0.5317, 0.4688, 0.5317, 0.5, 0.5326, 0.5, 0.5621, 0.4688, 0.5605, 0.4375, 0.5315, 0.4688, 0.5317, 0.4688, 0.5605, 0.4375, 0.5591, 0.5, 0.5063, 0.5313, 0.5084, 0.5313, 0.534, 0.5, 0.5326, 0.5313, 0.5084, 0.5625, 0.5097, 0.5625, 0.5348, 0.5313, 0.534, 0.5313, 0.534, 0.5625, 0.5348, 0.5625, 0.5635, 0.5313, 0.5631, 0.5, 0.5326, 0.5313, 0.534, 0.5313, 0.5631, 0.5, 0.5621, 0.5625, 0.5097, 0.5936, 0.5082, 0.5938, 0.5338, 0.5625, 0.5348, 0.5936, 0.5082, 0.625, 0.5, 0.625, 0.5313, 0.5938, 0.5338, 0.5938, 0.5338, 0.625, 0.5313, 0.625, 0.5625, 0.5938, 0.5632, 0.5625, 0.5348, 0.5938, 0.5338, 0.5938, 0.5632, 0.5625, 0.5635, 0.5625, 0.5635, 0.5938, 0.5632, 0.5938, 0.5937, 0.5625, 0.5937, 0.5938, 0.5632, 0.625, 0.5625, 0.625, 0.5938, 0.5938, 0.5937, 0.5938, 0.5937, 0.625, 0.5938, 0.625, 0.625, 0.5936, 0.6238, 0.5625, 0.5937, 0.5938, 0.5937, 0.5936, 0.6238, 0.5625, 0.6232, 0.5625, 0.6232, 0.5936, 0.6238, 0.593, 0.6529, 0.5626, 0.651, 0.5936, 0.6238, 0.625, 0.625, 0.6179, 0.6552, 0.593, 0.6529, 0.593, 0.6529, 0.6179, 0.6552, 0.6172, 0.6859, 0.5929, 0.6826, 0.5626, 0.651, 0.593, 0.6529, 0.5929, 0.6826, 0.5637, 0.6791, 0.5637, 0.6791, 0.5929, 0.6826, 0.5932, 0.7142, 0.5646, 0.709, 0.5929, 0.6826, 0.6172, 0.6859, 0.6178, 0.7175, 0.5932, 0.7142, 0.5932, 0.7142, 0.6178, 0.7175, 0.625, 0.75, 0.5933, 0.7415, 0.5646, 0.709, 0.5932, 0.7142, 0.5933, 0.7415, 0.5582, 0.738, 0.5087, 0.6872, 0.5353, 0.6786, 0.5427, 0.7013, 0.5321, 0.7149, 0.5637, 0.6791, 0.5646, 0.709, 0.5427, 0.7013, 0.5353, 0.6786, 0.5582, 0.738, 0.5321, 0.7149, 0.5427, 0.7013, 0.5646, 0.709, 0.4375, 0.6875, 0.4546, 0.6893, 0.4624, 0.7197, 0.4375, 0.7188, 0.4546, 0.6893, 0.4707, 0.6871, 0.4824, 0.7164, 0.4624, 0.7197, 0.4624, 0.7197, 0.4824, 0.7164, 0.5033, 0.7537, 0.4704, 0.7518, 0.4375, 0.7188, 0.4624, 0.7197, 0.4704, 0.7518, 0.4375, 0.75, 0.3802, 0.5575, 0.4069, 0.5582, 0.4068, 0.5801, 0.3798, 0.5781, 0.4069, 0.5582, 0.4375, 0.5591, 0.4375, 0.5828, 0.4068, 0.5801, 0.4068, 0.5801, 0.4375, 0.5828, 0.4451, 0.6041, 0.4063, 0.5987, 0.3798, 0.5781, 0.4068, 0.5801, 0.4063, 0.5987, 0.375, 0.5961, 0.5567, 0.8111, 0.5596, 0.8118, 0.5464, 0.8286, 0.4661, 0.7139, 0.5596, 0.8118, 0.5625, 0.8125, 0.5696, 0.8438, 0.5464, 0.8286, 0.5464, 0.8286, 0.5696, 0.8438, 0.5692, 0.875, 0.5413, 0.8567, 0.4661, 0.7139, 0.5464, 0.8286, 0.5413, 0.8567, 0.4538, 0.729, 0.4538, 0.729, 0.5413, 0.8567, 0.5416, 0.8906, 0.459, 0.7682, 0.5413, 0.8567, 0.5692, 0.875, 0.5686, 0.9062, 0.5416, 0.8906, 0.5416, 0.8906, 0.5686, 0.9062, 0.5682, 0.9375, 0.5475, 0.9344, 0.459, 0.7682, 0.5416, 0.8906, 0.5475, 0.9344, 0.5369, 0.9375, 0.542, 0.7962, 0.5534, 0.7962, 0.5569, 0.8017, 0.5523, 0.8044, 0.5696, 0.7966, 0.5697, 0.804, 0.5569, 0.8017, 0.5534, 0.7962, 0.5625, 0.8125, 0.5523, 0.8044, 0.5569, 0.8017, 0.5697, 0.804, 0.5696, 0.7966, 0.5946, 0.7969, 0.5946, 0.8053, 0.5697, 0.804, 0.5946, 0.7969, 0.625, 0.797, 0.625, 0.8047, 0.5946, 0.8053, 0.5946, 0.8053, 0.625, 0.8047, 0.625, 0.8125, 0.5941, 0.819, 0.5697, 0.804, 0.5946, 0.8053, 0.5941, 0.819, 0.5625, 0.8125, 0.5625, 0.8125, 0.5941, 0.819, 0.5945, 0.8444, 0.5696, 0.8438, 0.5941, 0.819, 0.625, 0.8125, 0.625, 0.8438, 0.5945, 0.8444, 0.5945, 0.8444, 0.625, 0.8438, 0.625, 0.875, 0.5946, 0.875, 0.5696, 0.8438, 0.5945, 0.8444, 0.5946, 0.875, 0.5692, 0.875, 0.5692, 0.875, 0.5946, 0.875, 0.5945, 0.9062, 0.5686, 0.9062, 0.5946, 0.875, 0.625, 0.875, 0.625, 0.9063, 0.5945, 0.9062, 0.5945, 0.9062, 0.625, 0.9063, 0.625, 0.9375, 0.5945, 0.9375, 0.5686, 0.9062, 0.5945, 0.9062, 0.5945, 0.9375, 0.5682, 0.9375, 0.5682, 0.9375, 0.5945, 0.9375, 0.5943, 0.9688, 0.567, 0.9688, 0.5945, 0.9375, 0.625, 0.9375, 0.625, 0.9688, 0.5943, 0.9688, 0.5943, 0.9688, 0.625, 0.9688, 0.625, 1.0, 0.5938, 1.0, 0.567, 0.9688, 0.5943, 0.9688, 0.5938, 1.0, 0.5625, 1.0, 0.5369, 0.9375, 0.5475, 0.9344, 0.5461, 0.9688, 0.5288, 0.9688, 0.5475, 0.9344, 0.5682, 0.9375, 0.567, 0.9688, 0.5461, 0.9688, 0.5461, 0.9688, 0.567, 0.9688, 0.5625, 1.0, 0.5416, 1.0, 0.5288, 0.9688, 0.5461, 0.9688, 0.5416, 1.0, 0.5207, 1.0, 0.2226, 0.5472, 0.2363, 0.5439, 0.2357, 0.5605, 0.2214, 0.563, 0.2363, 0.5439, 0.2501, 0.5423, 0.2501, 0.5592, 0.2357, 0.5605, 0.2357, 0.5605, 0.2501, 0.5592, 0.25, 0.5743, 0.2344, 0.5748, 0.2214, 0.563, 0.2357, 0.5605, 0.2344, 0.5748, 0.2188, 0.5752, 0.2778, 0.5467, 0.292, 0.55, 0.2935, 0.5635, 0.2789, 0.5615, 0.292, 0.55, 0.3074, 0.5527, 0.309, 0.5656, 0.2935, 0.5635, 0.2935, 0.5635, 0.309, 0.5656, 0.3125, 0.5705, 0.2969, 0.5715, 0.2789, 0.5615, 0.2935, 0.5635, 0.2969, 0.5715, 0.2812, 0.5724, 0.125, 0.5, 0.1563, 0.5, 0.1582, 0.5305, 0.125, 0.5313, 0.1563, 0.5, 0.1875, 0.5, 0.1867, 0.5295, 0.1582, 0.5305, 0.1582, 0.5305, 0.1867, 0.5295, 0.1881, 0.5537, 0.1592, 0.5564, 0.125, 0.5313, 0.1582, 0.5305, 0.1592, 0.5564, 0.125, 0.5625, 0.2188, 0.5, 0.2665, 0.4787, 0.2395, 0.5207, 0.2222, 0.5248, 0.2665, 0.4787, 0.2813, 0.4853, 0.254, 0.5203, 0.2395, 0.5207, 0.2395, 0.5207, 0.254, 0.5203, 0.2501, 0.5423, 0.2363, 0.5439, 0.2222, 0.5248, 0.2395, 0.5207, 0.2363, 0.5439, 0.2226, 0.5472, 0.2904, 0.5067, 0.3087, 0.4994, 0.2949, 0.5276, 0.2804, 0.526, 0.3087, 0.4994, 0.3125, 0.5, 0.3093, 0.5293, 0.2949, 0.5276, 0.2949, 0.5276, 0.3093, 0.5293, 0.3074, 0.5527, 0.292, 0.55, 0.2804, 0.526, 0.2949, 0.5276, 0.292, 0.55, 0.2778, 0.5467, 0.3438, 0.5, 0.3594, 0.5, 0.3598, 0.5305, 0.343, 0.5304, 0.3594, 0.5, 0.375, 0.5, 0.3798, 0.5307, 0.3598, 0.5305, 0.3598, 0.5305, 0.3798, 0.5307, 0.3802, 0.5575, 0.3599, 0.5566, 0.343, 0.5304, 0.3598, 0.5305, 0.3599, 0.5566, 0.3426, 0.5555, 0.3426, 0.5555, 0.3599, 0.5566, 0.3598, 0.5753, 0.343, 0.572, 0.3599, 0.5566, 0.3802, 0.5575, 0.3798, 0.5781, 0.3598, 0.5753, 0.3598, 0.5753, 0.3798, 0.5781, 0.375, 0.5961, 0.3594, 0.5897, 0.343, 0.572, 0.3598, 0.5753, 0.3594, 0.5897, 0.3438, 0.5833, 0.125, 0.5625, 0.1592, 0.5564, 0.1582, 0.5737, 0.125, 0.5795, 0.1592, 0.5564, 0.1881, 0.5537, 0.1867, 0.5689, 0.1582, 0.5737, 0.1582, 0.5737, 0.1867, 0.5689, 0.1875, 0.5761, 0.1563, 0.5863, 0.125, 0.5795, 0.1582, 0.5737, 0.1563, 0.5863, 0.125, 0.5965, 0.6875, 0.5625, 0.7189, 0.5626, 0.7196, 0.594, 0.6947, 0.5959, 0.7189, 0.5626, 0.75, 0.5625, 0.75, 0.5938, 0.7196, 0.594, 0.7196, 0.594, 0.75, 0.5938, 0.75, 0.625, 0.7197, 0.6251, 0.6947, 0.5959, 0.7196, 0.594, 0.7197, 0.6251, 0.6953, 0.6258, 0.75, 0.5625, 0.7813, 0.5625, 0.7813, 0.5938, 0.75, 0.5938, 0.7813, 0.5625, 0.8125, 0.5625, 0.8125, 0.5938, 0.7813, 0.5938, 0.7813, 0.5938, 0.8125, 0.5938, 0.8125, 0.625, 0.7813, 0.625, 0.75, 0.5938, 0.7813, 0.5938, 0.7813, 0.625, 0.75, 0.625, 0.6953, 0.6258, 0.7197, 0.6251, 0.7197, 0.6563, 0.6953, 0.6564, 0.7197, 0.6251, 0.75, 0.625, 0.75, 0.6563, 0.7197, 0.6563, 0.7197, 0.6563, 0.75, 0.6563, 0.75, 0.6875, 0.7197, 0.6875, 0.6953, 0.6564, 0.7197, 0.6563, 0.7197, 0.6875, 0.6953, 0.6875, 0.75, 0.625, 0.7813, 0.625, 0.7813, 0.6563, 0.75, 0.6563, 0.7813, 0.625, 0.8125, 0.625, 0.8125, 0.6563, 0.7813, 0.6563, 0.7813, 0.6563, 0.8125, 0.6563, 0.8125, 0.6875, 0.7813, 0.6875, 0.75, 0.6563, 0.7813, 0.6563, 0.7813, 0.6875, 0.75, 0.6875, 0.6563, 0.6299, 0.6641, 0.6298, 0.6641, 0.6569, 0.6563, 0.6569, 0.6641, 0.6298, 0.6719, 0.6291, 0.6719, 0.6568, 0.6641, 0.6569, 0.6641, 0.6569, 0.6719, 0.6568, 0.6719, 0.6875, 0.6641, 0.6875, 0.6563, 0.6569, 0.6641, 0.6569, 0.6641, 0.6875, 0.6563, 0.6875, 0.6875, 0.5, 0.7188, 0.5, 0.7188, 0.5313, 0.6875, 0.5313, 0.7188, 0.5, 0.75, 0.5, 0.75, 0.5313, 0.7188, 0.5313, 0.7188, 0.5313, 0.75, 0.5313, 0.75, 0.5625, 0.7189, 0.5626, 0.6875, 0.5313, 0.7188, 0.5313, 0.7189, 0.5626, 0.6875, 0.5625, 0.75, 0.5, 0.7813, 0.5, 0.7813, 0.5313, 0.75, 0.5313, 0.7813, 0.5, 0.8125, 0.5, 0.8125, 0.5313, 0.7813, 0.5313, 0.7813, 0.5313, 0.8125, 0.5313, 0.8125, 0.5625, 0.7813, 0.5625, 0.75, 0.5313, 0.7813, 0.5313, 0.7813, 0.5625, 0.75, 0.5625, 0.8125, 0.5, 0.8438, 0.5, 0.8438, 0.5313, 0.8125, 0.5313, 0.8438, 0.5, 0.875, 0.5, 0.875, 0.5313, 0.8438, 0.5313, 0.8438, 0.5313, 0.875, 0.5313, 0.875, 0.5625, 0.8438, 0.5625, 0.8125, 0.5313, 0.8438, 0.5313, 0.8438, 0.5625, 0.8125, 0.5625, 0.8125, 0.5625, 0.8438, 0.5625, 0.8438, 0.5938, 0.8125, 0.5938, 0.8438, 0.5625, 0.875, 0.5625, 0.875, 0.5938, 0.8438, 0.5938, 0.8438, 0.5938, 0.875, 0.5938, 0.875, 0.625, 0.8438, 0.625, 0.8125, 0.5938, 0.8438, 0.5938, 0.8438, 0.625, 0.8125, 0.625, 0.8125, 0.625, 0.8438, 0.625, 0.8438, 0.6563, 0.8125, 0.6562, 0.8438, 0.625, 0.875, 0.625, 0.875, 0.6563, 0.8438, 0.6563, 0.8438, 0.6563, 0.875, 0.6563, 0.875, 0.6875, 0.8438, 0.6875, 0.8125, 0.6562, 0.8438, 0.6563, 0.8438, 0.6875, 0.8125, 0.6875, 0.8125, 0.6875, 0.8438, 0.6875, 0.8438, 0.7188, 0.8125, 0.7188, 0.8438, 0.6875, 0.875, 0.6875, 0.875, 0.7188, 0.8438, 0.7188, 0.8438, 0.7188, 0.875, 0.7188, 0.875, 0.75, 0.8438, 0.75, 0.8125, 0.7188, 0.8438, 0.7188, 0.8438, 0.75, 0.8125, 0.75, 0.75, 0.6875, 0.7813, 0.6875, 0.7813, 0.7188, 0.75, 0.7188, 0.7813, 0.6875, 0.8125, 0.6875, 0.8125, 0.7188, 0.7813, 0.7188, 0.7813, 0.7188, 0.8125, 0.7188, 0.8125, 0.75, 0.7813, 0.75, 0.75, 0.7188, 0.7813, 0.7188, 0.7813, 0.75, 0.75, 0.75, 0.6953, 0.6875, 0.7197, 0.6875, 0.7196, 0.7188, 0.6947, 0.7187, 0.7197, 0.6875, 0.75, 0.6875, 0.75, 0.7188, 0.7196, 0.7188, 0.7196, 0.7188, 0.75, 0.7188, 0.75, 0.75, 0.7188, 0.75, 0.6947, 0.7187, 0.7196, 0.7188, 0.7188, 0.75, 0.6875, 0.75, 0.6719, 0.6875, 0.6807, 0.6875, 0.6805, 0.7187, 0.6719, 0.7187, 0.6807, 0.6875, 0.6953, 0.6875, 0.6947, 0.7187, 0.6805, 0.7187, 0.6805, 0.7187, 0.6947, 0.7187, 0.6875, 0.75, 0.6797, 0.75, 0.6719, 0.7187, 0.6805, 0.7187, 0.6797, 0.75, 0.672, 0.75, 0.6719, 0.6291, 0.6807, 0.6275, 0.6807, 0.6566, 0.6719, 0.6568, 0.6807, 0.6275, 0.6953, 0.6258, 0.6953, 0.6564, 0.6807, 0.6566, 0.6807, 0.6566, 0.6953, 0.6564, 0.6953, 0.6875, 0.6807, 0.6875, 0.6719, 0.6568, 0.6807, 0.6566, 0.6807, 0.6875, 0.6719, 0.6875, 0.6875, 0.5625, 0.6947, 0.5959, 0.6805, 0.6015, 0.6797, 0.5773, 0.6947, 0.5959, 0.6953, 0.6258, 0.6807, 0.6275, 0.6805, 0.6015, 0.6805, 0.6015, 0.6807, 0.6275, 0.6719, 0.6291, 0.6719, 0.607, 0.6797, 0.5773, 0.6805, 0.6015, 0.6719, 0.607, 0.672, 0.5922, 0.6406, 0.5643, 0.6448, 0.5568, 0.6482, 0.5781, 0.642, 0.5843, 0.6448, 0.5568, 0.6511, 0.5538, 0.6556, 0.5773, 0.6482, 0.5781, 0.6482, 0.5781, 0.6556, 0.5773, 0.6563, 0.5929, 0.6488, 0.5928, 0.642, 0.5843, 0.6482, 0.5781, 0.6488, 0.5928, 0.6439, 0.594, 0.6411, 0.629, 0.6485, 0.6297, 0.6484, 0.6568, 0.6407, 0.6567, 0.6485, 0.6297, 0.6563, 0.6299, 0.6563, 0.6569, 0.6484, 0.6568, 0.6484, 0.6568, 0.6563, 0.6569, 0.6563, 0.6875, 0.6484, 0.6875, 0.6407, 0.6567, 0.6484, 0.6568, 0.6484, 0.6875, 0.6406, 0.6875, 0.6406, 0.6875, 0.6484, 0.6875, 0.6484, 0.7188, 0.6406, 0.7188, 0.6484, 0.6875, 0.6563, 0.6875, 0.6563, 0.7187, 0.6484, 0.7188, 0.6484, 0.7188, 0.6563, 0.7187, 0.6562, 0.75, 0.6484, 0.75, 0.6406, 0.7188, 0.6484, 0.7188, 0.6484, 0.75, 0.6406, 0.75, 0.6511, 0.5538, 0.6582, 0.5524, 0.6635, 0.5773, 0.6556, 0.5773, 0.6582, 0.5524, 0.672, 0.5643, 0.672, 0.5782, 0.6635, 0.5773, 0.6635, 0.5773, 0.672, 0.5782, 0.672, 0.5922, 0.6641, 0.5929, 0.6556, 0.5773, 0.6635, 0.5773, 0.6641, 0.5929, 0.6563, 0.5929, 0.3074, 0.5527, 0.3248, 0.5544, 0.3258, 0.5687, 0.309, 0.5656, 0.3248, 0.5544, 0.3426, 0.5555, 0.343, 0.572, 0.3258, 0.5687, 0.3258, 0.5687, 0.343, 0.572, 0.3438, 0.5833, 0.3281, 0.5769, 0.309, 0.5656, 0.3258, 0.5687, 0.3281, 0.5769, 0.3125, 0.5705, 0.3125, 0.5, 0.3281, 0.5, 0.3258, 0.5302, 0.3093, 0.5293, 0.3281, 0.5, 0.3438, 0.5, 0.343, 0.5304, 0.3258, 0.5302, 0.3258, 0.5302, 0.343, 0.5304, 0.3426, 0.5555, 0.3248, 0.5544, 0.3093, 0.5293, 0.3258, 0.5302, 0.3248, 0.5544, 0.3074, 0.5527, 0.5656, 0.7664, 0.5941, 0.7657, 0.5943, 0.7735, 0.5666, 0.774, 0.5941, 0.7657, 0.625, 0.7656, 0.625, 0.7734, 0.5943, 0.7735, 0.5943, 0.7735, 0.625, 0.7734, 0.625, 0.7812, 0.5944, 0.7813, 0.5666, 0.774, 0.5943, 0.7735, 0.5944, 0.7813, 0.5676, 0.7816, 0.5192, 0.7711, 0.5409, 0.7681, 0.5441, 0.7753, 0.5247, 0.7771, 0.5409, 0.7681, 0.5656, 0.7664, 0.5666, 0.774, 0.5441, 0.7753, 0.5441, 0.7753, 0.5666, 0.774, 0.5676, 0.7816, 0.547, 0.7823, 0.5247, 0.7771, 0.5441, 0.7753, 0.547, 0.7823, 0.5301, 0.7831, 0.375, 0.4375, 0.4063, 0.4375, 0.4063, 0.4531, 0.375, 0.4531, 0.4063, 0.4375, 0.4375, 0.4375, 0.4375, 0.453, 0.4063, 0.4531, 0.4063, 0.4531, 0.4375, 0.453, 0.4375, 0.4688, 0.4063, 0.4688, 0.375, 0.4531, 0.4063, 0.4531, 0.4063, 0.4688, 0.375, 0.4688, 0.4375, 0.4375, 0.4683, 0.4331, 0.4688, 0.4526, 0.4375, 0.453, 0.4683, 0.4331, 0.5, 0.4324, 0.5, 0.4529, 0.4688, 0.4526, 0.4688, 0.4526, 0.5, 0.4529, 0.5, 0.4695, 0.4688, 0.4688, 0.4375, 0.453, 0.4688, 0.4526, 0.4688, 0.4688, 0.4375, 0.4688, 0.5, 0.4324, 0.5313, 0.4326, 0.5313, 0.4536, 0.5, 0.4529, 0.5313, 0.4326, 0.5625, 0.4328, 0.5625, 0.454, 0.5313, 0.4536, 0.5313, 0.4536, 0.5625, 0.454, 0.5625, 0.4717, 0.5313, 0.4709, 0.5, 0.4529, 0.5313, 0.4536, 0.5313, 0.4709, 0.5, 0.4695, 0.5625, 0.4328, 0.5937, 0.4335, 0.5933, 0.4556, 0.5625, 0.454, 0.5937, 0.4335, 0.625, 0.4375, 0.6213, 0.4703, 0.5933, 0.4556, 0.5933, 0.4556, 0.6213, 0.4703, 0.6198, 0.4856, 0.5931, 0.4729, 0.5625, 0.454, 0.5933, 0.4556, 0.5931, 0.4729, 0.5625, 0.4717, 0.6563, 0.6875, 0.6641, 0.6875, 0.6641, 0.7187, 0.6563, 0.7187, 0.6641, 0.6875, 0.6719, 0.6875, 0.6719, 0.7187, 0.6641, 0.7187, 0.6641, 0.7187, 0.6719, 0.7187, 0.672, 0.75, 0.6641, 0.75, 0.6563, 0.7187, 0.6641, 0.7187, 0.6641, 0.75, 0.6562, 0.75, 0.5676, 0.7816, 0.5944, 0.7813, 0.5945, 0.7891, 0.5685, 0.7892, 0.5944, 0.7813, 0.625, 0.7812, 0.625, 0.7891, 0.5945, 0.7891, 0.5945, 0.7891, 0.625, 0.7891, 0.625, 0.797, 0.5946, 0.7969, 0.5685, 0.7892, 0.5945, 0.7891, 0.5946, 0.7969, 0.5696, 0.7966, 0.5301, 0.7831, 0.547, 0.7823, 0.5501, 0.7893, 0.5361, 0.7896, 0.547, 0.7823, 0.5676, 0.7816, 0.5685, 0.7892, 0.5501, 0.7893, 0.5501, 0.7893, 0.5685, 0.7892, 0.5696, 0.7966, 0.5534, 0.7962, 0.5361, 0.7896, 0.5501, 0.7893, 0.5534, 0.7962, 0.542, 0.7962, 0.5033, 0.7537, 0.5304, 0.7461, 0.5368, 0.7595, 0.5113, 0.7624, 0.5304, 0.7461, 0.5582, 0.738, 0.5639, 0.7573, 0.5368, 0.7595, 0.5368, 0.7595, 0.5639, 0.7573, 0.5656, 0.7664, 0.5409, 0.7681, 0.5113, 0.7624, 0.5368, 0.7595, 0.5409, 0.7681, 0.5192, 0.7711, 0.5582, 0.738, 0.5933, 0.7415, 0.5939, 0.7569, 0.5639, 0.7573, 0.5933, 0.7415, 0.625, 0.75, 0.625, 0.7578, 0.5939, 0.7569, 0.5939, 0.7569, 0.625, 0.7578, 0.625, 0.7656, 0.5941, 0.7657, 0.5639, 0.7573, 0.5939, 0.7569, 0.5941, 0.7657, 0.5656, 0.7664, 0.6172, 0.6859, 0.6318, 0.6873, 0.632, 0.7186, 0.6178, 0.7175, 0.6318, 0.6873, 0.6406, 0.6875, 0.6406, 0.7188, 0.632, 0.7186, 0.632, 0.7186, 0.6406, 0.7188, 0.6406, 0.75, 0.6328, 0.75, 0.6178, 0.7175, 0.632, 0.7186, 0.6328, 0.75, 0.625, 0.75, 0.625, 0.625, 0.6338, 0.6273, 0.6321, 0.6564, 0.6179, 0.6552, 0.6338, 0.6273, 0.6411, 0.629, 0.6407, 0.6567, 0.6321, 0.6564, 0.6321, 0.6564, 0.6407, 0.6567, 0.6406, 0.6875, 0.6318, 0.6873, 0.6179, 0.6552, 0.6321, 0.6564, 0.6318, 0.6873, 0.6172, 0.6859, 0.6406, 0.5643, 0.642, 0.5843, 0.6371, 0.6021, 0.6328, 0.5947, 0.642, 0.5843, 0.6439, 0.594, 0.6421, 0.607, 0.6371, 0.6021, 0.6371, 0.6021, 0.6421, 0.607, 0.6411, 0.629, 0.6338, 0.6273, 0.6328, 0.5947, 0.6371, 0.6021, 0.6338, 0.6273, 0.625, 0.625, 0.6198, 0.4856, 0.6393, 0.5178, 0.6356, 0.5253, 0.6191, 0.498, 0.6393, 0.5178, 0.6511, 0.5538, 0.6448, 0.5568, 0.6356, 0.5253, 0.6356, 0.5253, 0.6448, 0.5568, 0.6406, 0.5643, 0.6328, 0.5322, 0.6191, 0.498, 0.6356, 0.5253, 0.6328, 0.5322, 0.625, 0.5, 0.6563, 0.5929, 0.6641, 0.5929, 0.6641, 0.609, 0.6563, 0.6091, 0.6641, 0.5929, 0.672, 0.5922, 0.6719, 0.607, 0.6641, 0.609, 0.6641, 0.609, 0.6719, 0.607, 0.6719, 0.6291, 0.6641, 0.6298, 0.6563, 0.6091, 0.6641, 0.609, 0.6641, 0.6298, 0.6563, 0.6299, 0.6439, 0.594, 0.6488, 0.5928, 0.6486, 0.6087, 0.6421, 0.607, 0.6488, 0.5928, 0.6563, 0.5929, 0.6563, 0.6091, 0.6486, 0.6087, 0.6486, 0.6087, 0.6563, 0.6091, 0.6563, 0.6299, 0.6485, 0.6297, 0.6421, 0.607, 0.6486, 0.6087, 0.6485, 0.6297, 0.6411, 0.629, 0.672, 0.5643, 0.6582, 0.5524, 0.6435, 0.5097, 0.6485, 0.5009, 0.6582, 0.5524, 0.6511, 0.5538, 0.6393, 0.5178, 0.6435, 0.5097, 0.6435, 0.5097, 0.6393, 0.5178, 0.6198, 0.4856, 0.6213, 0.4703, 0.6485, 0.5009, 0.6435, 0.5097, 0.6213, 0.4703, 0.625, 0.4375, 0.4375, 0.75, 0.4704, 0.7518, 0.3891, 0.6049, 0.2578, 0.4326, 0.4704, 0.7518, 0.5033, 0.7537, 0.5113, 0.7624, 0.3891, 0.6049, 0.3891, 0.6049, 0.5113, 0.7624, 0.5192, 0.7711, 0.3461, 0.5207, 0.2578, 0.4326, 0.3891, 0.6049, 0.3461, 0.5207, 0.07804, 0.1153, 0.5301, 0.7831, 0.3041, 0.4492, 0.3826, 0.5676, 0.5247, 0.7771, 0.07804, 0.1153, 0.3461, 0.5207, 0.3826, 0.5676, 0.3041, 0.4492, 0.5192, 0.7711, 0.5247, 0.7771, 0.3826, 0.5676, 0.3461, 0.5207, 0.0, 0.0, 0.2641, 0.0295, 0.3078, 0.04127, 0.2188, 0.03125, 0.45, 0.05625, 0.4199, 0.06162, 0.3078, 0.04127, 0.2641, 0.0295, 0.5207, 0.0, 0.4434, 0.02639, 0.2497, 0.01492, 0.2603, 0.0, 0.4434, 0.02639, 0.45, 0.05625, 0.2641, 0.0295, 0.2497, 0.01492, 0.2497, 0.01492, 0.2641, 0.0295, 0.0, 0.0, 0.0, 0.0, 0.2603, 0.0, 0.2497, 0.01492, 0.0, 0.0, 0.0, 0.0, 0.5369, 0.9375, 0.5288, 0.4688, 0.2644, 0.2344, 0.2685, 0.4688, 0.5288, 0.4688, 0.5207, 0.0, 0.2603, 0.0, 0.2644, 0.2344, 0.2644, 0.2344, 0.2603, 0.0, 0.0, 0.0, 0.0, 0.0, 0.2685, 0.4688, 0.2644, 0.2344, 0.0, 0.0, 0.0, 0.0, 0.4538, 0.729, 0.459, 0.7682, 0.2597, 0.4375, 0.2593, 0.4192, 0.459, 0.7682, 0.5369, 0.9375, 0.2685, 0.4688, 0.2597, 0.4375, 0.2597, 0.4375, 0.2685, 0.4688, 0.0, 0.0, 0.0, 0.0, 0.2593, 0.4192, 0.2597, 0.4375, 0.0, 0.0, 0.0, 0.0, 0.0, 0.0, 0.2783, 0.4055, 0.2644, 0.4068, 0.0, 0.0, 0.2783, 0.4055, 0.5567, 0.8111, 0.4661, 0.7139, 0.2644, 0.4068, 0.2644, 0.4068, 0.4661, 0.7139, 0.4538, 0.729, 0.2593, 0.4192, 0.0, 0.0, 0.2644, 0.4068, 0.2593, 0.4192, 0.0, 0.0, 0.5567, 0.8111, 0.2783, 0.4055, 0.3623, 0.5314, 0.5434, 0.7971, 0.0, 0.0, 0.2651, 0.3915, 0.3623, 0.5314, 0.2783, 0.4055, 0.5301, 0.7831, 0.5434, 0.7971, 0.3623, 0.5314, 0.2651, 0.3915, 0.5033, 0.7537, 0.4824, 0.7164, 0.4917, 0.7067, 0.5055, 0.7182, 0.4707, 0.6871, 0.4848, 0.6819, 0.4917, 0.7067, 0.4824, 0.7164, 0.5087, 0.6872, 0.5055, 0.7182, 0.4917, 0.7067, 0.4848, 0.6819, 0.3825, 0.5544, 0.4501, 0.6494, 0.4426, 0.6585, 0.407, 0.6214, 0.4707, 0.6871, 0.4546, 0.6893, 0.4426, 0.6585, 0.4501, 0.6494, 0.4375, 0.6875, 0.407, 0.6214, 0.4426, 0.6585, 0.4546, 0.6893, 0.5033, 0.7537, 0.5055, 0.7182, 0.5223, 0.7277, 0.5304, 0.7461, 0.5087, 0.6872, 0.5321, 0.7149, 0.5223, 0.7277, 0.5055, 0.7182, 0.5582, 0.738, 0.5304, 0.7461, 0.5223, 0.7277, 0.5321, 0.7149, 0.3721, 0.1203, 0.3597, 0.1316, 0.2659, 0.09302, 0.2308, 0.07099, 0.375, 0.1535, 0.1875, 0.07676, 0.2659, 0.09302, 0.3597, 0.1316, 0.0, 0.0, 0.2308, 0.07099, 0.2659, 0.09302, 0.1875, 0.07676, 0.0, 0.0, 0.0, 0.0, 0.2289, 0.06212, 0.2308, 0.07099, 0.0, 0.0, 0.0, 0.0, 0.259, 0.061, 0.2289, 0.06212, 0.2289, 0.06212, 0.259, 0.061, 0.4561, 0.1111, 0.3957, 0.1152, 0.2308, 0.07099, 0.2289, 0.06212, 0.3957, 0.1152, 0.3721, 0.1203, 0.4561, 0.1111, 0.259, 0.061, 0.3072, 0.06039, 0.4205, 0.07995, 0.259, 0.061, 0.0, 0.0, 0.0, 0.0, 0.3072, 0.06039, 0.3825, 0.5544, 0.0, 0.0, 0.2413, 0.3525, 0.1031, 0.1471, 0.2703, 0.3742, 0.2416, 0.3412, 0.05155, 0.07356, 0.2703, 0.3742, 0.4451, 0.6041, 0.3884, 0.5435, 0.2416, 0.3412, 0.2416, 0.3412, 0.3884, 0.5435, 0.3825, 0.5544, 0.2413, 0.3525, 0.05155, 0.07356, 0.2416, 0.3412, 0.2413, 0.3525, 0.0, 0.0, 0.4451, 0.6041, 0.2703, 0.3742, 0.3052, 0.4482, 0.4063, 0.5987, 0.1031, 0.1471, 0.2391, 0.3716, 0.3052, 0.4482, 0.2703, 0.3742, 0.375, 0.5961, 0.4063, 0.5987, 0.3052, 0.4482, 0.2391, 0.3716, 0.1875, 0.5, 0.2031, 0.5, 0.2064, 0.5277, 0.1867, 0.5295, 0.2031, 0.5, 0.2188, 0.5, 0.2222, 0.5248, 0.2064, 0.5277, 0.2064, 0.5277, 0.2222, 0.5248, 0.2226, 0.5472, 0.2081, 0.5507, 0.1867, 0.5295, 0.2064, 0.5277, 0.2081, 0.5507, 0.1881, 0.5537, 0.1881, 0.5537, 0.2081, 0.5507, 0.2064, 0.5657, 0.1867, 0.5689, 0.2081, 0.5507, 0.2226, 0.5472, 0.2214, 0.563, 0.2064, 0.5657, 0.2064, 0.5657, 0.2214, 0.563, 0.2188, 0.5752, 0.2031, 0.5757, 0.1867, 0.5689, 0.2064, 0.5657, 0.2031, 0.5757, 0.1875, 0.5761, 0.2904, 0.5067, 0.2892, 0.4959, 0.3452, 0.4631, 0.3087, 0.4995, 0.2813, 0.4853, 0.3451, 0.4353, 0.3452, 0.4631, 0.2892, 0.4959, 0.4167, 0.3944, 0.4193, 0.4228, 0.3452, 0.4631, 0.3451, 0.4353, 0.4375, 0.4375, 0.375, 0.4688, 0.3452, 0.4631, 0.4193, 0.4228, 0.3125, 0.5, 0.3087, 0.4994, 0.3452, 0.4631, 0.375, 0.4688, 0.2188, 0.5, 0.2969, 0.4063, 0.3435, 0.4006, 0.2665, 0.4787, 0.375, 0.3125, 0.3893, 0.3275, 0.3435, 0.4006, 0.2969, 0.4063, 0.4306, 0.3188, 0.4193, 0.3603, 0.3435, 0.4006, 0.3893, 0.3275, 0.4167, 0.3944, 0.3451, 0.4353, 0.3435, 0.4006, 0.4193, 0.3603, 0.2813, 0.4853, 0.2665, 0.4787, 0.3435, 0.4006, 0.3451, 0.4353, 0.0, 0.0, 0.0, 0.0, 0.0, 0.0, 0.0, 0.0, 0.0, 0.0, 0.0, 0.0, 0.0, 0.0, 0.0, 0.0, 0.0, 0.0, 0.0, 0.0, 0.0, 0.0, 0.0, 0.0, 0.0, 0.0, 0.0, 0.0, 0.0, 0.0, 0.0, 0.0, 0.0, 0.0, 0.0, 0.0, 0.0, 0.0, 0.0, 0.0, 0.0, 0.0, 0.0, 0.0, 0.0, 0.0, 0.0, 0.0, 0.0, 0.0, 0.0, 0.0, 0.0, 0.0, 0.0, 0.0, 0.0, 0.0, 0.0, 0.0, 0.0, 0.0, 0.0, 0.0, 0.0, 0.0, 0.0, 0.0, 0.0, 0.0, 0.0, 0.0, 0.0, 0.0, 0.0, 0.0, 0.0, 0.0, 0.0, 0.0, 0.0, 0.0, 0.0, 0.0, 0.0, 0.0, 0.0, 0.0, 0.0, 0.0, 0.0, 0.0, 0.0, 0.0, 0.0, 0.0, 0.0, 0.0, 0.4648, 0.08061, 0.4205, 0.07995, 0.0, 0.0, 0.0, 0.0, 0.0, 0.0, 0.0, 0.0, 0.0, 0.0, 0.0, 0.0, 0.0, 0.0, 0.0, 0.0, 0.4205, 0.07995, 0.3072, 0.06039, 0.0, 0.0, 0.0, 0.0, 0.0, 0.0, 0.4199, 0.06162, 0.4648, 0.08061, 0.0, 0.0, 0.0, 0.0, 0.3078, 0.04127, 0.4199, 0.06162, 0.0, 0.0, 0.0, 0.0, 0.0, 0.0, 0.0, 0.0, 0.0, 0.0, 0.0, 0.0, 0.0, 0.0, 0.0, 0.0, 0.0, 0.0, 0.0, 0.0, 0.0, 0.0, 0.0, 0.0, 0.0, 0.0, 0.0, 0.0, 0.0, 0.0, 0.0, 0.0, 0.0, 0.0, 0.0, 0.0, 0.0, 0.0, 0.0, 0.0, 0.0, 0.0, 0.0, 0.0, 0.0, 0.0, 0.0, 0.0, 0.0, 0.0, 0.0, 0.0, 0.0, 0.0, 0.0, 0.0, 0.0, 0.0, 0.0, 0.0, 0.0, 0.0, 0.0, 0.0, 0.0, 0.0, 0.0, 0.0, 0.0, 0.0, 0.0, 0.0, 0.0, 0.0, 0.0, 0.0, 0.0, 0.0, 0.0, 0.0, 0.0, 0.0, 0.0, 0.0, 0.0, 0.0, 0.0, 0.0, 0.0, 0.0, 0.0, 0.0, 0.0, 0.0, 0.0, 0.0, 0.0, 0.0, 0.0, 0.0, 0.0, 0.0, 0.0, 0.0, 0.0, 0.0, 0.0, 0.0, 0.0, 0.0, 0.0, 0.0, 0.0, 0.0, 0.0, 0.0, 0.0, 0.0, 0.0, 0.0, 0.0, 0.0, 0.0, 0.0, 0.0, 0.0, 0.0, 0.0, 0.0, 0.0, 0.0, 0.0, 0.0, 0.0, 0.0, 0.0, 0.0, 0.0, 0.0, 0.0, 0.0, 0.0, 0.0, 0.0, 0.0, 0.0, 0.0, 0.0, 0.0, 0.0, 0.0, 0.0, 0.0, 0.0, 0.0, 0.0, 0.0, 0.0, 0.0, 0.0, 0.0, 0.0, 0.0, 0.0, 0.0, 0.0, 0.0, 0.0, 0.0, 0.0, 0.0, 0.0, 0.0, 0.0, 0.0, 0.0, 0.0, 0.0, 0.0, 0.0, 0.0, 0.0, 0.0, 0.0, 0.0, 0.0, 0.0, 0.0, 0.0, 0.0, 0.0, 0.0, 0.0, 0.0, 0.0, 0.0, 0.0, 0.0, 0.0, 0.0, 0.0, 0.0, 0.0, 0.0, 0.0, 0.0, 0.0, 0.0, 0.0, 0.0, 0.0, 0.0, 0.0, 0.0, 0.0, 0.0, 0.0, 0.0, 0.0, 0.0, 0.0, 0.0, 0.0, 0.0, 0.0, 0.0, 0.0, 0.0, 0.0, 0.0, 0.0, 0.0, 0.0, 0.0, 0.0, 0.0, 0.0, 0.0, 0.0, 0.0, 0.0, 0.0, 0.0, 0.0, 0.0, 0.0, 0.0, 0.0, 0.0, 0.0, 0.0, 0.0, 0.0, 0.0, 0.0, 0.0, 0.0, 0.0, 0.0, 0.0, 0.0, 0.0, 0.0, 0.0, 0.0, 0.0, 0.0, 0.0, 0.0, 0.0, 0.0, 0.0, 0.0, 0.0, 0.0, 0.0, 0.0, 0.0, 0.0, 0.0, 0.0, 0.0, 0.0, 0.0, 0.0, 0.0, 0.0, 0.0, 0.0, 0.0, 0.0, 0.0, 0.0, 0.0, 0.0, 0.0, 0.0, 0.0, 0.0, 0.0, 0.0, 0.0, 0.0, 0.0, 0.0, 0.0, 0.0, 0.0, 0.0, 0.0, 0.0, 0.0, 0.0, 0.0, 0.0, 0.0, 0.0, 0.0, 0.0, 0.0, 0.0, 0.0, 0.0, 0.0, 0.0, 0.0, 0.0, 0.0, 0.0, 0.0, 0.0, 0.0, 0.0, 0.0, 0.0, 0.0, 0.0, 0.0, 0.0, 0.0, 0.0, 0.0, 0.0, 0.0, 0.0, 0.0, 0.0, 0.0, 0.0, 0.0, 0.0, 0.0, 0.0, 0.0])
me_cube_002.use_remesh_fix_poles = True
me_cube_002.use_remesh_preserve_attributes = False
me_cube_002.update()

# ---- objects
ob_hair_01_002 = bpy.data.objects.new('Hair 01.002', me_cube_002)

# ---- transforms, parenting, visibility, modifiers, constraints
ob_hair_01_002.location = (0.0, 0.1553, 1.645)
ob_hair_01_002.scale = (1.031, 1.031, 1.031)
_m = ob_hair_01_002.modifiers.new('EdgeSplit', 'EDGE_SPLIT')
_m.use_edge_angle = False

# ---- collection membership
col_hair_01.objects.link(ob_hair_01_002)

# ---- scene / render settings (as saved in the file)
scene.frame_start = 1; scene.frame_end = 250; scene.frame_set(0)
scene.render.engine = 'BLENDER_EEVEE_NEXT'
scene.cycles.use_denoising = False
scene.cycles.samples = 128
scene.cycles.sampling_pattern = 'TABULATED_SOBOL'
scene.cycles.use_adaptive_sampling = False
scene.cycles.use_light_tree = False
scene.view_settings.view_transform = 'Filmic'
bpy.context.view_layer.update()

# ---- added for rendering (the .blend has no active camera and no usable light): camera, sun
cam_auto = bpy.data.cameras.new('AutoCamera')
cam_auto.lens = 50.0
cam_auto.sensor_width = 36.0
cam_auto.clip_end = 1000.0
ob_auto_camera = bpy.data.objects.new('AutoCamera', cam_auto)
scene.collection.objects.link(ob_auto_camera)
ob_auto_camera.location = (1.57941, -1.74465, 2.89612)
ob_auto_camera.rotation_euler = (1.09748, -7.21219e-08, 0.694738)
scene.camera = ob_auto_camera
light_auto_sun = bpy.data.lights.new('AutoSun', 'SUN')
light_auto_sun.energy = 3.0
light_auto_sun.angle = 0.0523599
ob_auto_sun = bpy.data.objects.new('AutoSun', light_auto_sun)
scene.collection.objects.link(ob_auto_sun)
ob_auto_sun.rotation_euler = (0.872665, 0.174533, 0.523599)
bpy.context.view_layer.update()
